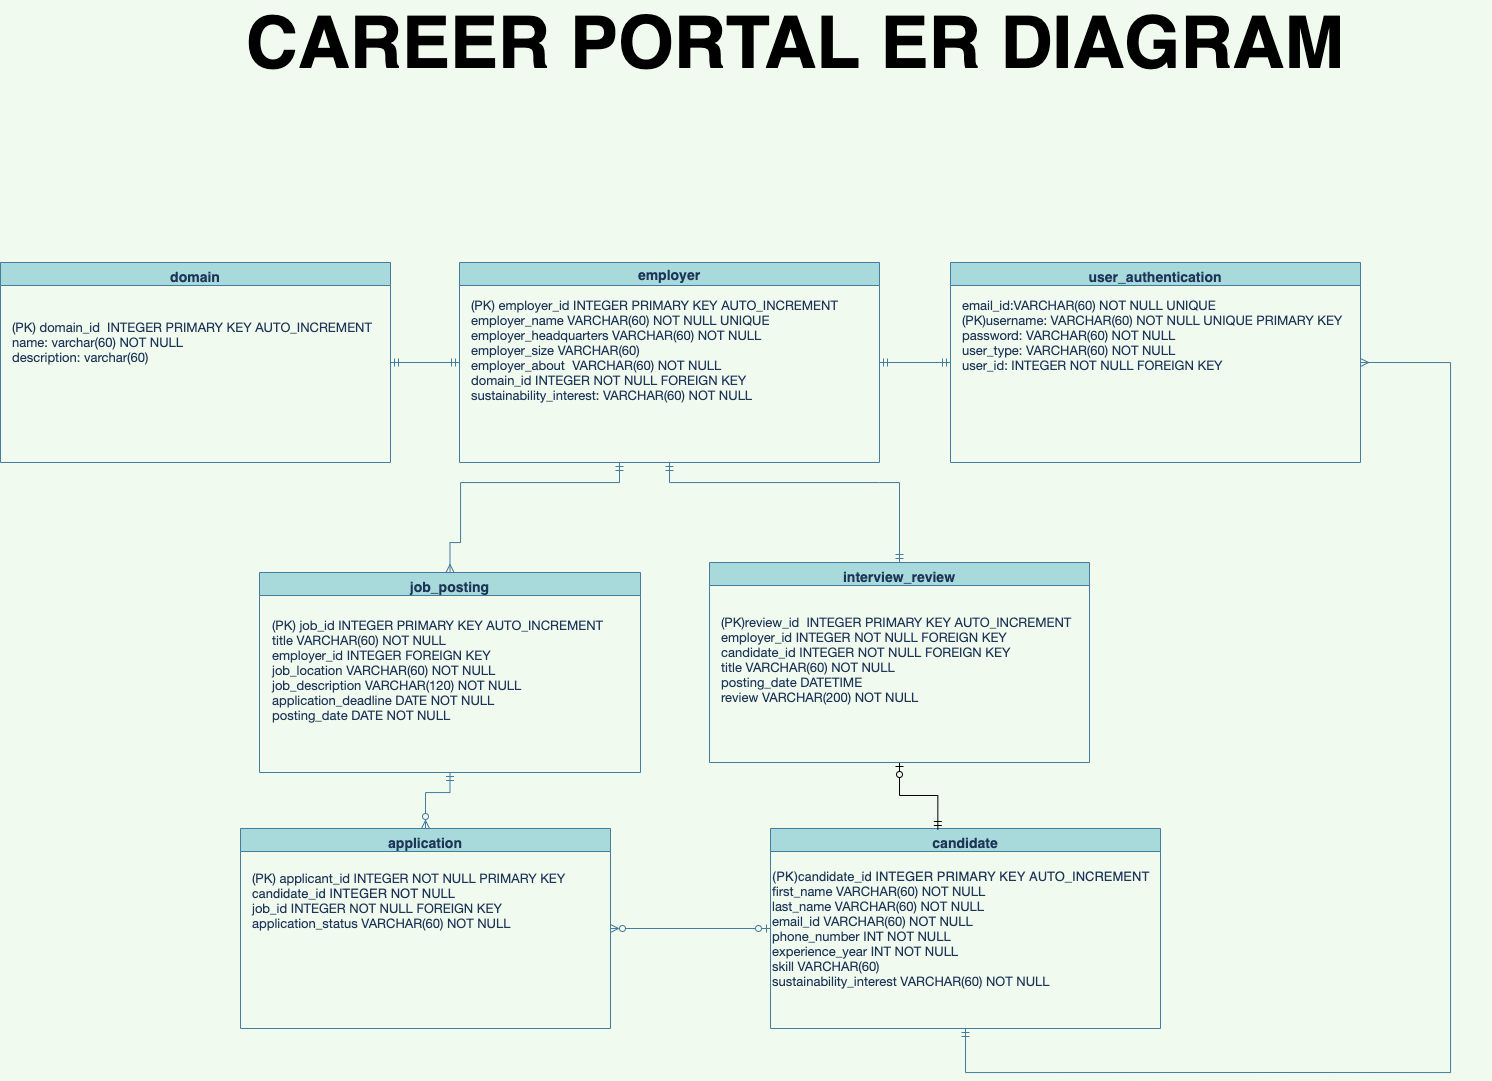

The diagram above was exported from draw.io. Its source (the exported page's mxGraphModel, read from the mxfile embedded in the PNG):
<mxGraphModel dx="3465" dy="1113" grid="1" gridSize="10" guides="1" tooltips="1" connect="1" arrows="1" fold="1" page="1" pageScale="1" pageWidth="1169" pageHeight="827" background="#F1FAEE" math="0" shadow="0">
  <root>
    <mxCell id="0" />
    <mxCell id="1" parent="0" />
    <mxCell id="ciJKcmJjv6ImyFNjSaTw-30" style="edgeStyle=none;rounded=0;orthogonalLoop=1;jettySize=auto;html=1;exitX=1;exitY=0.5;exitDx=0;exitDy=0;entryX=0;entryY=0.5;entryDx=0;entryDy=0;fontSize=13;endArrow=ERmandOne;endFill=0;startArrow=ERmandOne;startFill=0;strokeColor=#457B9D;fontColor=#1D3557;labelBackgroundColor=#F1FAEE;" parent="1" source="ciJKcmJjv6ImyFNjSaTw-2" target="ciJKcmJjv6ImyFNjSaTw-20" edge="1">
      <mxGeometry relative="1" as="geometry" />
    </mxCell>
    <mxCell id="ciJKcmJjv6ImyFNjSaTw-34" style="edgeStyle=orthogonalEdgeStyle;rounded=0;orthogonalLoop=1;jettySize=auto;html=1;entryX=0.5;entryY=0;entryDx=0;entryDy=0;fontSize=13;endArrow=ERmany;endFill=0;startArrow=ERmandOne;startFill=0;strokeColor=#457B9D;fontColor=#1D3557;labelBackgroundColor=#F1FAEE;" parent="1" target="ciJKcmJjv6ImyFNjSaTw-18" edge="1">
      <mxGeometry relative="1" as="geometry">
        <mxPoint x="-1311" y="614" as="sourcePoint" />
        <Array as="points">
          <mxPoint x="-1311" y="634" />
          <mxPoint x="-1470" y="634" />
          <mxPoint x="-1470" y="694" />
          <mxPoint x="-1481" y="694" />
        </Array>
      </mxGeometry>
    </mxCell>
    <mxCell id="ciJKcmJjv6ImyFNjSaTw-2" value="employer" style="swimlane;fontSize=14;fillColor=#A8DADC;strokeColor=#457B9D;fontColor=#1D3557;" parent="1" vertex="1">
      <mxGeometry x="-1471" y="414" width="420" height="200" as="geometry" />
    </mxCell>
    <mxCell id="ciJKcmJjv6ImyFNjSaTw-7" value="&lt;p class=&quot;p1&quot; style=&quot;margin: 0px ; font-stretch: normal ; line-height: normal ; font-family: &amp;#34;helvetica neue&amp;#34; ; font-size: 13px&quot;&gt;&lt;font style=&quot;font-size: 13px&quot;&gt;(PK) employer_id INTEGER PRIMARY KEY AUTO_INCREMENT&lt;br style=&quot;font-size: 13px&quot;&gt;employer_name VARCHAR(60) NOT NULL UNIQUE&lt;/font&gt;&lt;/p&gt;&lt;p class=&quot;p1&quot; style=&quot;margin: 0px ; font-stretch: normal ; line-height: normal ; font-family: &amp;#34;helvetica neue&amp;#34; ; font-size: 13px&quot;&gt;&lt;font style=&quot;font-size: 13px&quot;&gt;employer_headquarters VARCHAR(60) NOT NULL&lt;/font&gt;&lt;/p&gt;&lt;p class=&quot;p1&quot; style=&quot;margin: 0px ; font-stretch: normal ; line-height: normal ; font-family: &amp;#34;helvetica neue&amp;#34; ; font-size: 13px&quot;&gt;&lt;font style=&quot;font-size: 13px&quot;&gt;employer_size VARCHAR(60)&amp;nbsp;&lt;/font&gt;&lt;/p&gt;&lt;p class=&quot;p1&quot; style=&quot;margin: 0px ; font-stretch: normal ; line-height: normal ; font-family: &amp;#34;helvetica neue&amp;#34; ; font-size: 13px&quot;&gt;&lt;font style=&quot;font-size: 13px&quot;&gt;employer_about&amp;nbsp; VARCHAR(60) NOT NULL&lt;/font&gt;&lt;/p&gt;&lt;p class=&quot;p1&quot; style=&quot;margin: 0px ; font-stretch: normal ; line-height: normal ; font-family: &amp;#34;helvetica neue&amp;#34; ; font-size: 13px&quot;&gt;&lt;font style=&quot;font-size: 13px&quot;&gt;domain_id INTEGER NOT NULL FOREIGN KEY&amp;nbsp;&amp;nbsp;&lt;/font&gt;&lt;/p&gt;&lt;p class=&quot;p1&quot; style=&quot;margin: 0px ; font-stretch: normal ; line-height: normal ; font-family: &amp;#34;helvetica neue&amp;#34; ; font-size: 13px&quot;&gt;&lt;font style=&quot;font-size: 13px&quot;&gt;sustainability_interest: VARCHAR(60) NOT NULL&lt;/font&gt;&lt;/p&gt;&lt;p class=&quot;p2&quot; style=&quot;margin: 0px 0px 0px 23px ; font-stretch: normal ; font-size: 13px ; line-height: normal ; font-family: &amp;#34;helvetica neue&amp;#34; ; min-height: 15px&quot;&gt;&lt;br style=&quot;font-size: 13px&quot;&gt;&lt;/p&gt;" style="text;html=1;align=left;verticalAlign=middle;resizable=0;points=[];autosize=1;strokeColor=none;fillColor=none;fontSize=13;fontColor=#1D3557;" parent="ciJKcmJjv6ImyFNjSaTw-2" vertex="1">
      <mxGeometry x="10" y="35" width="380" height="120" as="geometry" />
    </mxCell>
    <mxCell id="ciJKcmJjv6ImyFNjSaTw-32" style="edgeStyle=none;rounded=0;orthogonalLoop=1;jettySize=auto;html=1;entryX=1;entryY=0.5;entryDx=0;entryDy=0;fontSize=13;endArrow=ERzeroToMany;endFill=0;startArrow=ERzeroToOne;startFill=0;strokeColor=#457B9D;fontColor=#1D3557;labelBackgroundColor=#F1FAEE;" parent="1" source="ciJKcmJjv6ImyFNjSaTw-10" target="ciJKcmJjv6ImyFNjSaTw-11" edge="1">
      <mxGeometry relative="1" as="geometry" />
    </mxCell>
    <mxCell id="ciJKcmJjv6ImyFNjSaTw-39" style="edgeStyle=orthogonalEdgeStyle;rounded=0;orthogonalLoop=1;jettySize=auto;html=1;exitX=0.5;exitY=1;exitDx=0;exitDy=0;fontSize=13;endArrow=none;endFill=0;startArrow=ERmandOne;startFill=0;strokeColor=#457B9D;fontColor=#1D3557;labelBackgroundColor=#F1FAEE;" parent="1" source="ciJKcmJjv6ImyFNjSaTw-9" edge="1">
      <mxGeometry relative="1" as="geometry">
        <mxPoint x="-600" y="1224" as="targetPoint" />
        <Array as="points">
          <mxPoint x="-965" y="1224" />
        </Array>
      </mxGeometry>
    </mxCell>
    <mxCell id="ciJKcmJjv6ImyFNjSaTw-9" value="candidate&#10;&#09;&#09;" style="swimlane;fontSize=14;verticalAlign=top;fillColor=#A8DADC;strokeColor=#457B9D;fontColor=#1D3557;" parent="1" vertex="1">
      <mxGeometry x="-1160" y="980" width="390" height="200" as="geometry" />
    </mxCell>
    <mxCell id="ciJKcmJjv6ImyFNjSaTw-10" value="&lt;span style=&quot;font-family: &amp;#34;helvetica&amp;#34;&quot;&gt;(PK)candidate_id INTEGER PRIMARY KEY AUTO_INCREMENT&lt;/span&gt;&lt;br&gt;&lt;p class=&quot;p1&quot; style=&quot;margin: 0px ; font-stretch: normal ; line-height: normal ; font-family: &amp;#34;helvetica neue&amp;#34;&quot;&gt;&lt;font style=&quot;font-size: 13px&quot;&gt;first_name VARCHAR(60) NOT NULL&lt;/font&gt;&lt;/p&gt;&lt;p class=&quot;p1&quot; style=&quot;margin: 0px ; font-stretch: normal ; line-height: normal ; font-family: &amp;#34;helvetica neue&amp;#34;&quot;&gt;&lt;font style=&quot;font-size: 13px&quot;&gt;last_name VARCHAR(60) NOT NULL&lt;/font&gt;&lt;/p&gt;&lt;p class=&quot;p1&quot; style=&quot;margin: 0px ; font-stretch: normal ; line-height: normal ; font-family: &amp;#34;helvetica neue&amp;#34;&quot;&gt;&lt;font style=&quot;font-size: 13px&quot;&gt;email_id VARCHAR(60) NOT NULL&lt;/font&gt;&lt;/p&gt;&lt;p class=&quot;p1&quot; style=&quot;margin: 0px ; font-stretch: normal ; line-height: normal ; font-family: &amp;#34;helvetica neue&amp;#34;&quot;&gt;&lt;font style=&quot;font-size: 13px&quot;&gt;phone_number INT NOT NULL&lt;/font&gt;&lt;/p&gt;&lt;p class=&quot;p1&quot; style=&quot;margin: 0px ; font-stretch: normal ; line-height: normal ; font-family: &amp;#34;helvetica neue&amp;#34;&quot;&gt;&lt;span&gt;experience_year INT NOT NULL&lt;/span&gt;&lt;/p&gt;&lt;p class=&quot;p1&quot; style=&quot;margin: 0px ; font-stretch: normal ; line-height: normal ; font-family: &amp;#34;helvetica neue&amp;#34;&quot;&gt;&lt;span&gt;skill VARCHAR(60)&amp;nbsp;&lt;/span&gt;&lt;/p&gt;&lt;p class=&quot;p1&quot; style=&quot;margin: 0px ; font-stretch: normal ; line-height: normal ; font-family: &amp;#34;helvetica neue&amp;#34;&quot;&gt;&lt;span&gt;sustainability_interest VARCHAR(60) NOT NULL&lt;/span&gt;&lt;/p&gt;" style="text;html=1;align=left;verticalAlign=middle;resizable=0;points=[];autosize=1;strokeColor=none;fillColor=none;fontSize=13;fontColor=#1D3557;" parent="ciJKcmJjv6ImyFNjSaTw-9" vertex="1">
      <mxGeometry y="40" width="390" height="120" as="geometry" />
    </mxCell>
    <mxCell id="ciJKcmJjv6ImyFNjSaTw-11" value="application&#10;&#09;&#09;" style="swimlane;fontSize=14;verticalAlign=top;fillColor=#A8DADC;strokeColor=#457B9D;fontColor=#1D3557;" parent="1" vertex="1">
      <mxGeometry x="-1690" y="980" width="370" height="200" as="geometry" />
    </mxCell>
    <mxCell id="ciJKcmJjv6ImyFNjSaTw-12" value="&lt;span style=&quot;font-family: &amp;#34;helvetica neue&amp;#34;&quot;&gt;(PK) applicant_id INTEGER NOT NULL PRIMARY KEY&lt;/span&gt;&lt;br&gt;&lt;p class=&quot;p1&quot; style=&quot;margin: 0px ; font-stretch: normal ; line-height: normal ; font-family: &amp;#34;helvetica neue&amp;#34;&quot;&gt;&lt;font style=&quot;font-size: 13px&quot;&gt;&lt;span style=&quot;font-family: &amp;#34;helvetica&amp;#34;&quot;&gt;candidate_id INTEGER NOT NULL&lt;/span&gt;&lt;br&gt;&lt;/font&gt;&lt;/p&gt;&lt;p class=&quot;p1&quot; style=&quot;margin: 0px ; font-stretch: normal ; line-height: normal ; font-family: &amp;#34;helvetica neue&amp;#34;&quot;&gt;&lt;font style=&quot;font-size: 13px&quot;&gt;job_id INTEGER NOT NULL FOREIGN KEY&lt;/font&gt;&lt;/p&gt;&lt;p class=&quot;p1&quot; style=&quot;margin: 0px ; font-stretch: normal ; line-height: normal ; font-family: &amp;#34;helvetica neue&amp;#34;&quot;&gt;&lt;font style=&quot;font-size: 13px&quot;&gt;application_status VARCHAR(60) NOT NULL&lt;/font&gt;&lt;/p&gt;&lt;p class=&quot;p1&quot; style=&quot;margin: 0px ; font-stretch: normal ; line-height: normal ; font-family: &amp;#34;helvetica neue&amp;#34;&quot;&gt;&lt;br&gt;&lt;/p&gt;" style="text;html=1;align=left;verticalAlign=middle;resizable=0;points=[];autosize=1;strokeColor=none;fillColor=none;fontSize=13;fontColor=#1D3557;" parent="ciJKcmJjv6ImyFNjSaTw-11" vertex="1">
      <mxGeometry x="10" y="40" width="330" height="80" as="geometry" />
    </mxCell>
    <mxCell id="ciJKcmJjv6ImyFNjSaTw-29" style="edgeStyle=none;rounded=0;orthogonalLoop=1;jettySize=auto;html=1;exitX=1;exitY=0.5;exitDx=0;exitDy=0;entryX=0;entryY=0.5;entryDx=0;entryDy=0;fontSize=13;endArrow=ERmandOne;endFill=0;startArrow=ERmandOne;startFill=0;strokeColor=#457B9D;fontColor=#1D3557;labelBackgroundColor=#F1FAEE;" parent="1" source="ciJKcmJjv6ImyFNjSaTw-13" target="ciJKcmJjv6ImyFNjSaTw-2" edge="1">
      <mxGeometry relative="1" as="geometry" />
    </mxCell>
    <mxCell id="ciJKcmJjv6ImyFNjSaTw-13" value="domain&#10;&#09;&#09;" style="swimlane;fontSize=14;verticalAlign=top;startSize=23;fillColor=#A8DADC;strokeColor=#457B9D;fontColor=#1D3557;" parent="1" vertex="1">
      <mxGeometry x="-1930" y="414" width="390" height="200" as="geometry" />
    </mxCell>
    <mxCell id="ciJKcmJjv6ImyFNjSaTw-14" value="&lt;p class=&quot;p1&quot; style=&quot;margin: 0px ; font-stretch: normal ; line-height: normal ; font-family: &amp;#34;helvetica neue&amp;#34; ; font-size: 13px&quot;&gt;&lt;font style=&quot;font-size: 13px&quot;&gt;(PK) domain_id&amp;nbsp; INTEGER PRIMARY KEY AUTO_INCREMENT&lt;br style=&quot;font-size: 13px&quot;&gt;name: varchar(60) NOT NULL&lt;/font&gt;&lt;/p&gt;&lt;p class=&quot;p1&quot; style=&quot;margin: 0px ; font-stretch: normal ; line-height: normal ; font-family: &amp;#34;helvetica neue&amp;#34; ; font-size: 13px&quot;&gt;&lt;font style=&quot;font-size: 13px&quot;&gt;description: varchar(60)&amp;nbsp;&lt;/font&gt;&lt;/p&gt;&lt;p class=&quot;p1&quot; style=&quot;margin: 0px ; font-stretch: normal ; line-height: normal ; font-family: &amp;#34;helvetica neue&amp;#34; ; font-size: 13px&quot;&gt;&lt;br&gt;&lt;/p&gt;&lt;p class=&quot;p2&quot; style=&quot;margin: 0px 0px 0px 23px ; font-stretch: normal ; font-size: 13px ; line-height: normal ; font-family: &amp;#34;helvetica neue&amp;#34; ; min-height: 15px&quot;&gt;&lt;br style=&quot;font-size: 13px&quot;&gt;&lt;/p&gt;" style="text;html=1;align=left;verticalAlign=middle;resizable=0;points=[];autosize=1;strokeColor=none;fillColor=none;fontSize=13;fontColor=#1D3557;" parent="ciJKcmJjv6ImyFNjSaTw-13" vertex="1">
      <mxGeometry x="10" y="55" width="380" height="80" as="geometry" />
    </mxCell>
    <mxCell id="ciJKcmJjv6ImyFNjSaTw-36" style="edgeStyle=orthogonalEdgeStyle;rounded=0;orthogonalLoop=1;jettySize=auto;html=1;exitX=0.5;exitY=1;exitDx=0;exitDy=0;entryX=0.5;entryY=0;entryDx=0;entryDy=0;fontSize=13;endArrow=ERzeroToMany;endFill=0;startArrow=ERmandOne;startFill=0;strokeColor=#457B9D;fontColor=#1D3557;labelBackgroundColor=#F1FAEE;" parent="1" source="ciJKcmJjv6ImyFNjSaTw-18" target="ciJKcmJjv6ImyFNjSaTw-11" edge="1">
      <mxGeometry relative="1" as="geometry">
        <Array as="points">
          <mxPoint x="-1481" y="944" />
          <mxPoint x="-1505" y="944" />
        </Array>
      </mxGeometry>
    </mxCell>
    <mxCell id="ciJKcmJjv6ImyFNjSaTw-18" value="job_posting&#10;&#09;&#09;" style="swimlane;fontSize=14;verticalAlign=top;fillColor=#A8DADC;strokeColor=#457B9D;fontColor=#1D3557;" parent="1" vertex="1">
      <mxGeometry x="-1671" y="724" width="381" height="200" as="geometry" />
    </mxCell>
    <mxCell id="ciJKcmJjv6ImyFNjSaTw-19" value="&lt;p class=&quot;p1&quot; style=&quot;margin: 0px ; font-stretch: normal ; line-height: normal ; font-family: &amp;#34;helvetica neue&amp;#34; ; font-size: 13px&quot;&gt;&lt;font style=&quot;font-size: 13px&quot;&gt;(PK) job_id INTEGER&amp;nbsp;PRIMARY KEY AUTO_INCREMENT&lt;br style=&quot;font-size: 13px&quot;&gt;title VARCHAR(60) NOT NULL&lt;/font&gt;&lt;/p&gt;&lt;p class=&quot;p1&quot; style=&quot;margin: 0px ; font-stretch: normal ; line-height: normal ; font-family: &amp;#34;helvetica neue&amp;#34; ; font-size: 13px&quot;&gt;&lt;font style=&quot;font-size: 13px&quot;&gt;employer_id INTEGER FOREIGN KEY&lt;/font&gt;&lt;/p&gt;&lt;p class=&quot;p1&quot; style=&quot;margin: 0px ; font-stretch: normal ; line-height: normal ; font-family: &amp;#34;helvetica neue&amp;#34; ; font-size: 13px&quot;&gt;&lt;font style=&quot;font-size: 13px&quot;&gt;job_location VARCHAR(60) NOT NULL&lt;/font&gt;&lt;/p&gt;&lt;p class=&quot;p1&quot; style=&quot;margin: 0px ; font-stretch: normal ; line-height: normal ; font-family: &amp;#34;helvetica neue&amp;#34; ; font-size: 13px&quot;&gt;&lt;font style=&quot;font-size: 13px&quot;&gt;job_description VARCHAR(120) NOT NULL&lt;/font&gt;&lt;/p&gt;&lt;p class=&quot;p1&quot; style=&quot;margin: 0px ; font-stretch: normal ; line-height: normal ; font-family: &amp;#34;helvetica neue&amp;#34; ; font-size: 13px&quot;&gt;&lt;font style=&quot;font-size: 13px&quot;&gt;application_deadline DATE NOT NULL&lt;/font&gt;&lt;/p&gt;&lt;p class=&quot;p1&quot; style=&quot;margin: 0px ; font-stretch: normal ; line-height: normal ; font-family: &amp;#34;helvetica neue&amp;#34; ; font-size: 13px&quot;&gt;posting_date DATE NOT NULL&lt;/p&gt;&lt;p class=&quot;p2&quot; style=&quot;margin: 0px 0px 0px 23px ; font-stretch: normal ; font-size: 13px ; line-height: normal ; font-family: &amp;#34;helvetica neue&amp;#34; ; min-height: 15px&quot;&gt;&lt;br style=&quot;font-size: 13px&quot;&gt;&lt;/p&gt;" style="text;html=1;align=left;verticalAlign=middle;resizable=0;points=[];autosize=1;strokeColor=none;fillColor=none;fontSize=13;fontColor=#1D3557;" parent="ciJKcmJjv6ImyFNjSaTw-18" vertex="1">
      <mxGeometry x="11" y="45" width="350" height="120" as="geometry" />
    </mxCell>
    <mxCell id="ciJKcmJjv6ImyFNjSaTw-38" style="edgeStyle=orthogonalEdgeStyle;rounded=0;orthogonalLoop=1;jettySize=auto;html=1;exitX=1;exitY=0.5;exitDx=0;exitDy=0;fontSize=13;endArrow=none;endFill=0;startArrow=ERmany;startFill=0;strokeColor=#457B9D;fontColor=#1D3557;labelBackgroundColor=#F1FAEE;" parent="1" source="ciJKcmJjv6ImyFNjSaTw-20" edge="1">
      <mxGeometry relative="1" as="geometry">
        <mxPoint x="-660" y="1224" as="targetPoint" />
        <Array as="points">
          <mxPoint x="-480" y="514" />
          <mxPoint x="-480" y="1224" />
        </Array>
      </mxGeometry>
    </mxCell>
    <mxCell id="ciJKcmJjv6ImyFNjSaTw-20" value="user_authentication&#10;&#09;&#09;" style="swimlane;fontSize=14;verticalAlign=top;startSize=23;fillColor=#A8DADC;strokeColor=#457B9D;fontColor=#1D3557;" parent="1" vertex="1">
      <mxGeometry x="-980" y="414" width="410" height="200" as="geometry" />
    </mxCell>
    <mxCell id="ciJKcmJjv6ImyFNjSaTw-21" value="&lt;p class=&quot;p1&quot; style=&quot;margin: 0px ; font-stretch: normal ; line-height: normal ; font-family: &amp;#34;helvetica neue&amp;#34; ; font-size: 13px&quot;&gt;&lt;font style=&quot;font-size: 13px&quot;&gt;email_id:VARCHAR(60) NOT NULL UNIQUE&lt;br style=&quot;font-size: 13px&quot;&gt;(PK)username: VARCHAR(60) NOT NULL UNIQUE PRIMARY KEY&lt;/font&gt;&lt;/p&gt;&lt;p class=&quot;p1&quot; style=&quot;margin: 0px ; font-stretch: normal ; line-height: normal ; font-family: &amp;#34;helvetica neue&amp;#34; ; font-size: 13px&quot;&gt;&lt;font style=&quot;font-size: 13px&quot;&gt;password: VARCHAR(60) NOT NULL&lt;/font&gt;&lt;/p&gt;&lt;p class=&quot;p1&quot; style=&quot;margin: 0px ; font-stretch: normal ; line-height: normal ; font-family: &amp;#34;helvetica neue&amp;#34; ; font-size: 13px&quot;&gt;user_type: VARCHAR(60) NOT NULL&amp;nbsp;&lt;br&gt;&lt;/p&gt;&lt;p class=&quot;p1&quot; style=&quot;margin: 0px ; font-stretch: normal ; line-height: normal ; font-family: &amp;#34;helvetica neue&amp;#34; ; font-size: 13px&quot;&gt;user_id: INTEGER NOT NULL FOREIGN KEY&lt;/p&gt;&lt;p class=&quot;p2&quot; style=&quot;margin: 0px 0px 0px 23px ; font-stretch: normal ; font-size: 13px ; line-height: normal ; font-family: &amp;#34;helvetica neue&amp;#34; ; min-height: 15px&quot;&gt;&lt;br style=&quot;font-size: 13px&quot;&gt;&lt;/p&gt;" style="text;html=1;align=left;verticalAlign=middle;resizable=0;points=[];autosize=1;strokeColor=none;fillColor=none;fontSize=13;fontColor=#1D3557;" parent="ciJKcmJjv6ImyFNjSaTw-20" vertex="1">
      <mxGeometry x="10" y="35" width="400" height="90" as="geometry" />
    </mxCell>
    <mxCell id="ciJKcmJjv6ImyFNjSaTw-37" style="edgeStyle=orthogonalEdgeStyle;rounded=0;orthogonalLoop=1;jettySize=auto;html=1;exitX=0.5;exitY=0;exitDx=0;exitDy=0;entryX=0.5;entryY=1;entryDx=0;entryDy=0;fontSize=13;endArrow=ERmandOne;endFill=0;startArrow=ERmandOne;startFill=0;strokeColor=#457B9D;fontColor=#1D3557;labelBackgroundColor=#F1FAEE;" parent="1" source="ciJKcmJjv6ImyFNjSaTw-24" target="ciJKcmJjv6ImyFNjSaTw-2" edge="1">
      <mxGeometry relative="1" as="geometry">
        <Array as="points">
          <mxPoint x="-1051" y="634" />
          <mxPoint x="-1301" y="634" />
        </Array>
      </mxGeometry>
    </mxCell>
    <mxCell id="qCarkv4pO8ilvFMAFVXw-16" style="edgeStyle=orthogonalEdgeStyle;rounded=0;orthogonalLoop=1;jettySize=auto;html=1;entryX=0.429;entryY=0.005;entryDx=0;entryDy=0;entryPerimeter=0;startArrow=ERzeroToOne;startFill=0;endArrow=ERmandOne;endFill=0;" parent="1" source="ciJKcmJjv6ImyFNjSaTw-24" target="ciJKcmJjv6ImyFNjSaTw-9" edge="1">
      <mxGeometry relative="1" as="geometry" />
    </mxCell>
    <mxCell id="ciJKcmJjv6ImyFNjSaTw-24" value="interview_review&#10;&#09;&#09;" style="swimlane;fontSize=14;verticalAlign=top;fillColor=#A8DADC;strokeColor=#457B9D;fontColor=#1D3557;" parent="1" vertex="1">
      <mxGeometry x="-1221" y="714" width="380" height="200" as="geometry" />
    </mxCell>
    <mxCell id="ciJKcmJjv6ImyFNjSaTw-25" value="&lt;p class=&quot;p1&quot; style=&quot;margin: 0px ; font-stretch: normal ; line-height: normal ; font-family: &amp;#34;helvetica neue&amp;#34; ; font-size: 13px&quot;&gt;&lt;font style=&quot;font-size: 13px&quot;&gt;(PK)review_id&amp;nbsp; INTEGER PRIMARY KEY AUTO_INCREMENT&lt;/font&gt;&lt;/p&gt;&lt;p class=&quot;p1&quot; style=&quot;margin: 0px ; font-stretch: normal ; line-height: normal ; font-family: &amp;#34;helvetica neue&amp;#34; ; font-size: 13px&quot;&gt;&lt;span&gt;employer_id INTEGER NOT NULL FOREIGN KEY&lt;/span&gt;&lt;/p&gt;&lt;p class=&quot;p1&quot; style=&quot;margin: 0px ; font-stretch: normal ; line-height: normal ; font-family: &amp;#34;helvetica neue&amp;#34; ; font-size: 13px&quot;&gt;&lt;font style=&quot;font-size: 13px&quot;&gt;candidate_id INTEGER NOT NULL FOREIGN KEY&lt;/font&gt;&lt;/p&gt;&lt;p class=&quot;p1&quot; style=&quot;margin: 0px ; font-stretch: normal ; line-height: normal ; font-family: &amp;#34;helvetica neue&amp;#34; ; font-size: 13px&quot;&gt;&lt;font style=&quot;font-size: 13px&quot;&gt;title VARCHAR(60) NOT NULL&amp;nbsp;&lt;/font&gt;&lt;/p&gt;&lt;p class=&quot;p1&quot; style=&quot;margin: 0px ; font-stretch: normal ; line-height: normal ; font-family: &amp;#34;helvetica neue&amp;#34; ; font-size: 13px&quot;&gt;posting_date DATETIME&amp;nbsp; &amp;nbsp;&lt;/p&gt;&lt;p class=&quot;p1&quot; style=&quot;margin: 0px ; font-stretch: normal ; line-height: normal ; font-family: &amp;#34;helvetica neue&amp;#34; ; font-size: 13px&quot;&gt;review VARCHAR(200) NOT NULL&amp;nbsp;&lt;/p&gt;&lt;p class=&quot;p2&quot; style=&quot;margin: 0px 0px 0px 23px ; font-stretch: normal ; font-size: 13px ; line-height: normal ; font-family: &amp;#34;helvetica neue&amp;#34; ; min-height: 15px&quot;&gt;&lt;br style=&quot;font-size: 13px&quot;&gt;&lt;/p&gt;" style="text;html=1;align=left;verticalAlign=middle;resizable=0;points=[];autosize=1;strokeColor=none;fillColor=none;fontSize=13;fontColor=#1D3557;" parent="ciJKcmJjv6ImyFNjSaTw-24" vertex="1">
      <mxGeometry x="10" y="50" width="370" height="110" as="geometry" />
    </mxCell>
    <mxCell id="cUItwz5K_VrU08ujO2Kx-5" value="&lt;font style=&quot;font-size: 72px&quot;&gt;&lt;b&gt;CAREER PORTAL ER DIAGRAM&lt;/b&gt;&lt;/font&gt;" style="text;html=1;strokeColor=none;fillColor=none;align=center;verticalAlign=middle;whiteSpace=wrap;rounded=0;" parent="1" vertex="1">
      <mxGeometry x="-1830" y="180" width="1390" height="30" as="geometry" />
    </mxCell>
  </root>
</mxGraphModel>